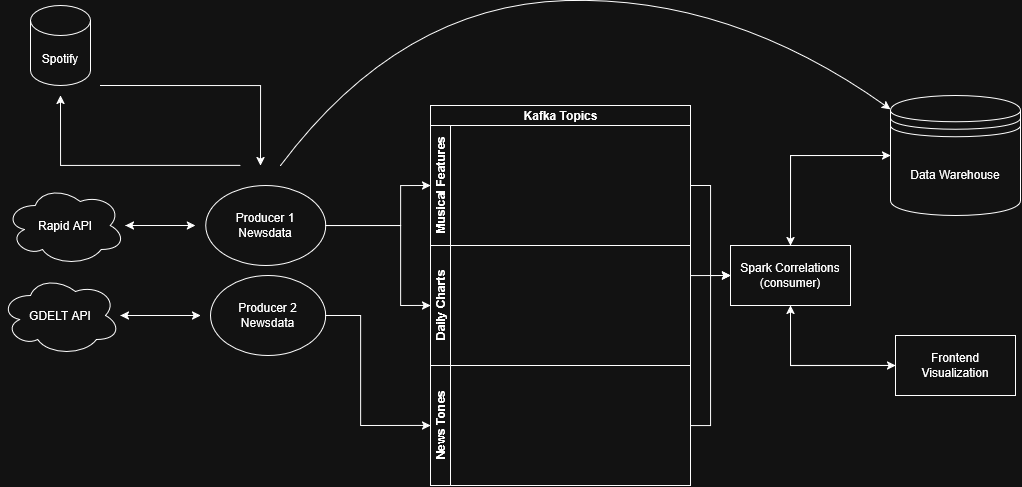

The diagram above was exported from draw.io. Its source (the exported page's mxGraphModel, read from the mxfile embedded in the PNG):
<mxGraphModel dx="1205" dy="833" grid="1" gridSize="10" guides="1" tooltips="1" connect="1" arrows="1" fold="1" page="1" pageScale="1" pageWidth="1100" pageHeight="1700" math="0" shadow="0">
  <root>
    <mxCell id="0" />
    <mxCell id="1" parent="0" />
    <mxCell id="gz0HUS94etEI9r9x854G-1" edge="1" parent="1" style="edgeStyle=orthogonalEdgeStyle;rounded=0;orthogonalLoop=1;jettySize=auto;html=1;" target="gz0HUS94etEI9r9x854G-5">
      <mxGeometry relative="1" as="geometry">
        <mxPoint x="440" y="580" as="sourcePoint" />
      </mxGeometry>
    </mxCell>
    <mxCell id="gz0HUS94etEI9r9x854G-2" edge="1" parent="1" source="gz0HUS94etEI9r9x854G-3" style="edgeStyle=orthogonalEdgeStyle;rounded=0;orthogonalLoop=1;jettySize=auto;html=1;entryX=0;entryY=0.5;entryDx=0;entryDy=0;" target="gz0HUS94etEI9r9x854G-26">
      <mxGeometry relative="1" as="geometry">
        <Array as="points">
          <mxPoint x="610" y="580" />
          <mxPoint x="610" y="690" />
        </Array>
      </mxGeometry>
    </mxCell>
    <mxCell id="gz0HUS94etEI9r9x854G-3" parent="1" style="ellipse;whiteSpace=wrap;html=1;" value="&lt;div&gt;Producer 2&lt;/div&gt;&lt;div&gt;Newsdata&lt;/div&gt;" vertex="1">
      <mxGeometry height="80" width="115.16" x="460" y="540" as="geometry" />
    </mxCell>
    <mxCell id="gz0HUS94etEI9r9x854G-4" edge="1" parent="1" source="gz0HUS94etEI9r9x854G-5" style="edgeStyle=orthogonalEdgeStyle;rounded=0;orthogonalLoop=1;jettySize=auto;html=1;">
      <mxGeometry relative="1" as="geometry">
        <mxPoint x="450" y="580" as="targetPoint" />
      </mxGeometry>
    </mxCell>
    <mxCell id="gz0HUS94etEI9r9x854G-5" parent="1" style="ellipse;shape=cloud;whiteSpace=wrap;html=1;" value="GDELT API" vertex="1">
      <mxGeometry height="80" width="120" x="250" y="540" as="geometry" />
    </mxCell>
    <mxCell id="gz0HUS94etEI9r9x854G-6" edge="1" parent="1" style="edgeStyle=orthogonalEdgeStyle;rounded=0;orthogonalLoop=1;jettySize=auto;html=1;" target="gz0HUS94etEI9r9x854G-11">
      <mxGeometry relative="1" as="geometry">
        <mxPoint x="440" y="490" as="sourcePoint" />
      </mxGeometry>
    </mxCell>
    <mxCell id="gz0HUS94etEI9r9x854G-7" edge="1" parent="1" source="gz0HUS94etEI9r9x854G-9" style="edgeStyle=orthogonalEdgeStyle;rounded=0;orthogonalLoop=1;jettySize=auto;html=1;entryX=0;entryY=0.5;entryDx=0;entryDy=0;" target="gz0HUS94etEI9r9x854G-24">
      <mxGeometry relative="1" as="geometry">
        <Array as="points">
          <mxPoint x="650" y="490" />
          <mxPoint x="650" y="450" />
        </Array>
      </mxGeometry>
    </mxCell>
    <mxCell id="gz0HUS94etEI9r9x854G-8" edge="1" parent="1" source="gz0HUS94etEI9r9x854G-9" style="edgeStyle=orthogonalEdgeStyle;rounded=0;orthogonalLoop=1;jettySize=auto;html=1;entryX=0;entryY=0.5;entryDx=0;entryDy=0;" target="gz0HUS94etEI9r9x854G-25">
      <mxGeometry relative="1" as="geometry">
        <Array as="points">
          <mxPoint x="650" y="490" />
          <mxPoint x="650" y="570" />
        </Array>
      </mxGeometry>
    </mxCell>
    <mxCell id="gz0HUS94etEI9r9x854G-9" parent="1" style="ellipse;whiteSpace=wrap;html=1;" value="&lt;div&gt;Producer 1&lt;/div&gt;&lt;div&gt;Newsdata&lt;/div&gt;" vertex="1">
      <mxGeometry height="80" width="120" x="455.1599999999999" y="450" as="geometry" />
    </mxCell>
    <mxCell id="gz0HUS94etEI9r9x854G-10" edge="1" parent="1" source="gz0HUS94etEI9r9x854G-11" style="edgeStyle=orthogonalEdgeStyle;rounded=0;orthogonalLoop=1;jettySize=auto;html=1;">
      <mxGeometry relative="1" as="geometry">
        <mxPoint x="444.84" y="490" as="targetPoint" />
      </mxGeometry>
    </mxCell>
    <mxCell id="gz0HUS94etEI9r9x854G-11" parent="1" style="ellipse;shape=cloud;whiteSpace=wrap;html=1;" value="&lt;div&gt;Rapid API&lt;/div&gt;" vertex="1">
      <mxGeometry height="80" width="120" x="254.83999999999997" y="450" as="geometry" />
    </mxCell>
    <mxCell id="gz0HUS94etEI9r9x854G-12" parent="1" style="shape=cylinder3;whiteSpace=wrap;html=1;boundedLbl=1;backgroundOutline=1;size=15;" value="Spotify" vertex="1">
      <mxGeometry height="80" width="60" x="280" y="270" as="geometry" />
    </mxCell>
    <mxCell id="gz0HUS94etEI9r9x854G-13" edge="1" parent="1" style="edgeStyle=orthogonalEdgeStyle;rounded=0;orthogonalLoop=1;jettySize=auto;html=1;">
      <mxGeometry relative="1" as="geometry">
        <mxPoint x="490" y="430" as="sourcePoint" />
        <mxPoint x="310" y="360" as="targetPoint" />
      </mxGeometry>
    </mxCell>
    <mxCell id="gz0HUS94etEI9r9x854G-14" edge="1" parent="1" style="edgeStyle=orthogonalEdgeStyle;rounded=0;orthogonalLoop=1;jettySize=auto;html=1;">
      <mxGeometry relative="1" as="geometry">
        <mxPoint x="350" y="350" as="sourcePoint" />
        <mxPoint x="510" y="430" as="targetPoint" />
      </mxGeometry>
    </mxCell>
    <mxCell id="gz0HUS94etEI9r9x854G-15" edge="1" parent="1" source="gz0HUS94etEI9r9x854G-17" style="edgeStyle=orthogonalEdgeStyle;rounded=0;orthogonalLoop=1;jettySize=auto;html=1;entryX=0;entryY=0.5;entryDx=0;entryDy=0;" target="gz0HUS94etEI9r9x854G-21">
      <mxGeometry relative="1" as="geometry">
        <Array as="points">
          <mxPoint x="1040" y="630" />
        </Array>
        <mxPoint x="1040" y="680" as="targetPoint" />
      </mxGeometry>
    </mxCell>
    <mxCell id="gz0HUS94etEI9r9x854G-16" edge="1" parent="1" source="gz0HUS94etEI9r9x854G-17" style="edgeStyle=orthogonalEdgeStyle;rounded=0;orthogonalLoop=1;jettySize=auto;html=1;entryX=0;entryY=0.5;entryDx=0;entryDy=0;" target="gz0HUS94etEI9r9x854G-19">
      <mxGeometry relative="1" as="geometry">
        <Array as="points">
          <mxPoint x="1040" y="420" />
        </Array>
      </mxGeometry>
    </mxCell>
    <mxCell id="gz0HUS94etEI9r9x854G-17" parent="1" style="rounded=0;whiteSpace=wrap;html=1;" value="&lt;div&gt;Spark Correlations&lt;/div&gt;&lt;div&gt;(consumer)&lt;/div&gt;" vertex="1">
      <mxGeometry height="60" width="120" x="980" y="510" as="geometry" />
    </mxCell>
    <mxCell id="gz0HUS94etEI9r9x854G-18" edge="1" parent="1" source="gz0HUS94etEI9r9x854G-19" style="edgeStyle=orthogonalEdgeStyle;rounded=0;orthogonalLoop=1;jettySize=auto;html=1;entryX=0.5;entryY=0;entryDx=0;entryDy=0;" target="gz0HUS94etEI9r9x854G-17">
      <mxGeometry relative="1" as="geometry" />
    </mxCell>
    <mxCell id="gz0HUS94etEI9r9x854G-19" parent="1" style="shape=datastore;whiteSpace=wrap;html=1;" value="&lt;div&gt;Data Warehouse&lt;/div&gt;" vertex="1">
      <mxGeometry height="120" width="130" x="1140" y="360" as="geometry" />
    </mxCell>
    <mxCell id="gz0HUS94etEI9r9x854G-20" edge="1" parent="1" source="gz0HUS94etEI9r9x854G-21" style="edgeStyle=orthogonalEdgeStyle;rounded=0;orthogonalLoop=1;jettySize=auto;html=1;entryX=0.5;entryY=1;entryDx=0;entryDy=0;" target="gz0HUS94etEI9r9x854G-17">
      <mxGeometry relative="1" as="geometry" />
    </mxCell>
    <mxCell id="gz0HUS94etEI9r9x854G-21" parent="1" style="rounded=0;whiteSpace=wrap;html=1;" value="Frontend Visualization" vertex="1">
      <mxGeometry height="60" width="120" x="1145" y="600" as="geometry" />
    </mxCell>
    <mxCell id="gz0HUS94etEI9r9x854G-22" edge="1" parent="1" style="curved=1;endArrow=classic;html=1;rounded=0;" target="gz0HUS94etEI9r9x854G-19" value="">
      <mxGeometry height="50" relative="1" width="50" as="geometry">
        <Array as="points">
          <mxPoint x="650" y="270" />
          <mxPoint x="980" y="260" />
        </Array>
        <mxPoint x="530" y="430" as="sourcePoint" />
        <mxPoint x="1140" y="350" as="targetPoint" />
      </mxGeometry>
    </mxCell>
    <mxCell id="gz0HUS94etEI9r9x854G-23" parent="1" style="swimlane;childLayout=stackLayout;resizeParent=1;resizeParentMax=0;horizontal=1;startSize=20;horizontalStack=0;html=1;" value="Kafka Topics" vertex="1">
      <mxGeometry height="380" width="260" x="680" y="370" as="geometry" />
    </mxCell>
    <mxCell id="gz0HUS94etEI9r9x854G-24" parent="gz0HUS94etEI9r9x854G-23" style="swimlane;startSize=20;horizontal=0;html=1;" value="Musical Features" vertex="1">
      <mxGeometry height="120" width="260" y="20" as="geometry" />
    </mxCell>
    <mxCell id="gz0HUS94etEI9r9x854G-25" parent="gz0HUS94etEI9r9x854G-23" style="swimlane;startSize=20;horizontal=0;html=1;" value="Daily Charts" vertex="1">
      <mxGeometry height="120" width="260" y="140" as="geometry" />
    </mxCell>
    <mxCell id="gz0HUS94etEI9r9x854G-26" parent="gz0HUS94etEI9r9x854G-23" style="swimlane;startSize=20;horizontal=0;html=1;" value="News Tones" vertex="1">
      <mxGeometry height="120" width="260" y="260" as="geometry" />
    </mxCell>
    <mxCell id="gz0HUS94etEI9r9x854G-27" edge="1" parent="1" source="gz0HUS94etEI9r9x854G-26" style="edgeStyle=orthogonalEdgeStyle;rounded=0;orthogonalLoop=1;jettySize=auto;html=1;entryX=0;entryY=0.5;entryDx=0;entryDy=0;" target="gz0HUS94etEI9r9x854G-17">
      <mxGeometry relative="1" as="geometry" />
    </mxCell>
    <mxCell id="gz0HUS94etEI9r9x854G-28" edge="1" parent="1" source="gz0HUS94etEI9r9x854G-25" style="edgeStyle=orthogonalEdgeStyle;rounded=0;orthogonalLoop=1;jettySize=auto;html=1;entryX=0;entryY=0.5;entryDx=0;entryDy=0;" target="gz0HUS94etEI9r9x854G-17">
      <mxGeometry relative="1" as="geometry">
        <Array as="points">
          <mxPoint x="950" y="540" />
          <mxPoint x="950" y="540" />
        </Array>
      </mxGeometry>
    </mxCell>
    <mxCell id="gz0HUS94etEI9r9x854G-29" edge="1" parent="1" source="gz0HUS94etEI9r9x854G-24" style="edgeStyle=orthogonalEdgeStyle;rounded=0;orthogonalLoop=1;jettySize=auto;html=1;" target="gz0HUS94etEI9r9x854G-17">
      <mxGeometry relative="1" as="geometry" />
    </mxCell>
  </root>
</mxGraphModel>